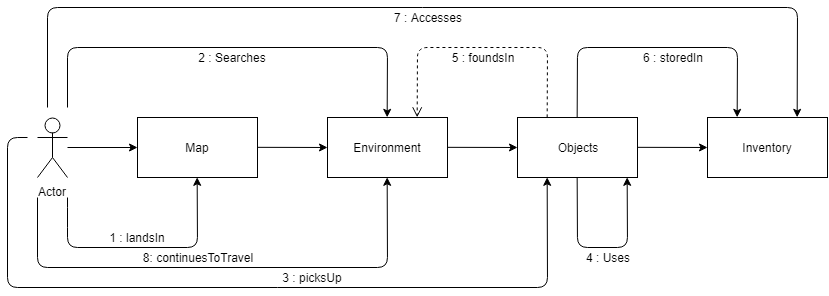

The diagram above was exported from draw.io. Its source (the exported page's mxGraphModel, read from the mxfile embedded in the PNG):
<mxGraphModel dx="1162" dy="596" grid="1" gridSize="10" guides="1" tooltips="1" connect="1" arrows="1" fold="1" page="1" pageScale="1" pageWidth="850" pageHeight="1100" math="0" shadow="0">
  <root>
    <mxCell id="0" />
    <mxCell id="1" parent="0" />
    <mxCell id="pv89cJdH4lAc-G9xUccl-1" value="Actor" style="shape=umlActor;verticalLabelPosition=bottom;labelBackgroundColor=#ffffff;verticalAlign=top;html=1;outlineConnect=0;" parent="1" vertex="1">
      <mxGeometry x="100" y="270" width="30" height="60" as="geometry" />
    </mxCell>
    <mxCell id="pv89cJdH4lAc-G9xUccl-2" value="" style="endArrow=classic;html=1;" parent="1" edge="1">
      <mxGeometry width="50" height="50" relative="1" as="geometry">
        <mxPoint x="130" y="300" as="sourcePoint" />
        <mxPoint x="200" y="300" as="targetPoint" />
      </mxGeometry>
    </mxCell>
    <mxCell id="pv89cJdH4lAc-G9xUccl-3" value="" style="rounded=0;whiteSpace=wrap;html=1;" parent="1" vertex="1">
      <mxGeometry x="200" y="270" width="120" height="60" as="geometry" />
    </mxCell>
    <mxCell id="pv89cJdH4lAc-G9xUccl-4" value="Map&lt;br&gt;" style="text;html=1;strokeColor=none;fillColor=none;align=center;verticalAlign=middle;whiteSpace=wrap;rounded=0;" parent="1" vertex="1">
      <mxGeometry x="240" y="290" width="40" height="20" as="geometry" />
    </mxCell>
    <mxCell id="pv89cJdH4lAc-G9xUccl-5" value="" style="endArrow=classic;html=1;exitX=1;exitY=0.5;exitDx=0;exitDy=0;" parent="1" source="pv89cJdH4lAc-G9xUccl-3" edge="1">
      <mxGeometry width="50" height="50" relative="1" as="geometry">
        <mxPoint x="375" y="325" as="sourcePoint" />
        <mxPoint x="390" y="300" as="targetPoint" />
      </mxGeometry>
    </mxCell>
    <mxCell id="pv89cJdH4lAc-G9xUccl-6" value="" style="rounded=0;whiteSpace=wrap;html=1;" parent="1" vertex="1">
      <mxGeometry x="390" y="270" width="120" height="60" as="geometry" />
    </mxCell>
    <mxCell id="pv89cJdH4lAc-G9xUccl-7" value="Environment" style="text;html=1;strokeColor=none;fillColor=none;align=center;verticalAlign=middle;whiteSpace=wrap;rounded=0;" parent="1" vertex="1">
      <mxGeometry x="430" y="290" width="40" height="20" as="geometry" />
    </mxCell>
    <mxCell id="pv89cJdH4lAc-G9xUccl-8" value="" style="endArrow=classic;html=1;exitX=1;exitY=0.5;exitDx=0;exitDy=0;" parent="1" source="pv89cJdH4lAc-G9xUccl-6" edge="1">
      <mxGeometry width="50" height="50" relative="1" as="geometry">
        <mxPoint x="580" y="335" as="sourcePoint" />
        <mxPoint x="580" y="300" as="targetPoint" />
      </mxGeometry>
    </mxCell>
    <mxCell id="pv89cJdH4lAc-G9xUccl-9" value="" style="rounded=0;whiteSpace=wrap;html=1;" parent="1" vertex="1">
      <mxGeometry x="580" y="270" width="120" height="60" as="geometry" />
    </mxCell>
    <mxCell id="pv89cJdH4lAc-G9xUccl-10" value="Objects" style="text;html=1;strokeColor=none;fillColor=none;align=center;verticalAlign=middle;whiteSpace=wrap;rounded=0;" parent="1" vertex="1">
      <mxGeometry x="620" y="290" width="40" height="20" as="geometry" />
    </mxCell>
    <mxCell id="pv89cJdH4lAc-G9xUccl-11" value="" style="endArrow=classic;html=1;exitX=1;exitY=0.5;exitDx=0;exitDy=0;" parent="1" source="pv89cJdH4lAc-G9xUccl-9" edge="1">
      <mxGeometry width="50" height="50" relative="1" as="geometry">
        <mxPoint x="740" y="315" as="sourcePoint" />
        <mxPoint x="770" y="300" as="targetPoint" />
      </mxGeometry>
    </mxCell>
    <mxCell id="pv89cJdH4lAc-G9xUccl-12" value="" style="rounded=0;whiteSpace=wrap;html=1;" parent="1" vertex="1">
      <mxGeometry x="770" y="270" width="120" height="60" as="geometry" />
    </mxCell>
    <mxCell id="pv89cJdH4lAc-G9xUccl-13" value="Inventory" style="text;html=1;strokeColor=none;fillColor=none;align=center;verticalAlign=middle;whiteSpace=wrap;rounded=0;" parent="1" vertex="1">
      <mxGeometry x="810" y="290" width="40" height="20" as="geometry" />
    </mxCell>
    <mxCell id="z56x_Or93LSMFg_qMSPe-1" value="" style="endArrow=classic;html=1;entryX=0.5;entryY=1;entryDx=0;entryDy=0;" edge="1" parent="1" target="pv89cJdH4lAc-G9xUccl-3">
      <mxGeometry width="50" height="50" relative="1" as="geometry">
        <mxPoint x="130" y="350" as="sourcePoint" />
        <mxPoint x="270" y="360" as="targetPoint" />
        <Array as="points">
          <mxPoint x="130" y="370" />
          <mxPoint x="130" y="400" />
          <mxPoint x="260" y="400" />
        </Array>
      </mxGeometry>
    </mxCell>
    <mxCell id="z56x_Or93LSMFg_qMSPe-2" value="" style="endArrow=classic;html=1;entryX=0.5;entryY=0;entryDx=0;entryDy=0;" edge="1" parent="1" target="pv89cJdH4lAc-G9xUccl-6">
      <mxGeometry width="50" height="50" relative="1" as="geometry">
        <mxPoint x="130" y="260" as="sourcePoint" />
        <mxPoint x="460" y="200" as="targetPoint" />
        <Array as="points">
          <mxPoint x="130" y="200" />
          <mxPoint x="450" y="200" />
        </Array>
      </mxGeometry>
    </mxCell>
    <mxCell id="z56x_Or93LSMFg_qMSPe-4" value="" style="endArrow=classic;html=1;entryX=0.25;entryY=1;entryDx=0;entryDy=0;" edge="1" parent="1" target="pv89cJdH4lAc-G9xUccl-9">
      <mxGeometry width="50" height="50" relative="1" as="geometry">
        <mxPoint x="90" y="290" as="sourcePoint" />
        <mxPoint x="380" y="440" as="targetPoint" />
        <Array as="points">
          <mxPoint x="70" y="290" />
          <mxPoint x="70" y="440" />
          <mxPoint x="610" y="440" />
        </Array>
      </mxGeometry>
    </mxCell>
    <mxCell id="z56x_Or93LSMFg_qMSPe-5" value="" style="endArrow=classic;html=1;exitX=0.5;exitY=0;exitDx=0;exitDy=0;entryX=0.25;entryY=0;entryDx=0;entryDy=0;" edge="1" parent="1" source="pv89cJdH4lAc-G9xUccl-9" target="pv89cJdH4lAc-G9xUccl-12">
      <mxGeometry width="50" height="50" relative="1" as="geometry">
        <mxPoint x="710" y="230" as="sourcePoint" />
        <mxPoint x="760" y="180" as="targetPoint" />
        <Array as="points">
          <mxPoint x="640" y="200" />
          <mxPoint x="800" y="200" />
        </Array>
      </mxGeometry>
    </mxCell>
    <mxCell id="z56x_Or93LSMFg_qMSPe-9" value="" style="html=1;verticalAlign=bottom;endArrow=open;dashed=1;endSize=8;exitX=0.25;exitY=0;exitDx=0;exitDy=0;entryX=0.75;entryY=0;entryDx=0;entryDy=0;" edge="1" source="pv89cJdH4lAc-G9xUccl-9" parent="1" target="pv89cJdH4lAc-G9xUccl-6">
      <mxGeometry relative="1" as="geometry">
        <mxPoint x="510" y="150" as="targetPoint" />
        <mxPoint x="580" y="150" as="sourcePoint" />
        <Array as="points">
          <mxPoint x="610" y="200" />
          <mxPoint x="480" y="200" />
        </Array>
      </mxGeometry>
    </mxCell>
    <mxCell id="z56x_Or93LSMFg_qMSPe-10" value="" style="endArrow=classic;html=1;entryX=0.75;entryY=0;entryDx=0;entryDy=0;" edge="1" parent="1" target="pv89cJdH4lAc-G9xUccl-12">
      <mxGeometry width="50" height="50" relative="1" as="geometry">
        <mxPoint x="110" y="260" as="sourcePoint" />
        <mxPoint x="870" y="160" as="targetPoint" />
        <Array as="points">
          <mxPoint x="110" y="160" />
          <mxPoint x="860" y="160" />
        </Array>
      </mxGeometry>
    </mxCell>
    <mxCell id="z56x_Or93LSMFg_qMSPe-11" value="" style="endArrow=classic;html=1;entryX=0.5;entryY=1;entryDx=0;entryDy=0;" edge="1" parent="1" target="pv89cJdH4lAc-G9xUccl-6">
      <mxGeometry width="50" height="50" relative="1" as="geometry">
        <mxPoint x="100" y="350" as="sourcePoint" />
        <mxPoint x="110" y="470" as="targetPoint" />
        <Array as="points">
          <mxPoint x="100" y="420" />
          <mxPoint x="450" y="420" />
        </Array>
      </mxGeometry>
    </mxCell>
    <mxCell id="z56x_Or93LSMFg_qMSPe-12" value="1 : landsIn" style="text;html=1;strokeColor=none;fillColor=none;align=center;verticalAlign=middle;whiteSpace=wrap;rounded=0;" vertex="1" parent="1">
      <mxGeometry x="170" y="380" width="60" height="20" as="geometry" />
    </mxCell>
    <mxCell id="z56x_Or93LSMFg_qMSPe-13" value="2 : Searches" style="text;html=1;strokeColor=none;fillColor=none;align=center;verticalAlign=middle;whiteSpace=wrap;rounded=0;" vertex="1" parent="1">
      <mxGeometry x="260" y="200" width="70" height="20" as="geometry" />
    </mxCell>
    <mxCell id="z56x_Or93LSMFg_qMSPe-14" value="3 : picksUp" style="text;html=1;strokeColor=none;fillColor=none;align=center;verticalAlign=middle;whiteSpace=wrap;rounded=0;" vertex="1" parent="1">
      <mxGeometry x="340" y="420" width="70" height="20" as="geometry" />
    </mxCell>
    <mxCell id="z56x_Or93LSMFg_qMSPe-15" value="" style="endArrow=classic;html=1;exitX=0.5;exitY=1;exitDx=0;exitDy=0;entryX=0.917;entryY=0.997;entryDx=0;entryDy=0;entryPerimeter=0;" edge="1" parent="1" source="pv89cJdH4lAc-G9xUccl-9" target="pv89cJdH4lAc-G9xUccl-9">
      <mxGeometry width="50" height="50" relative="1" as="geometry">
        <mxPoint x="640" y="499.83333333333337" as="sourcePoint" />
        <mxPoint x="720" y="390" as="targetPoint" />
        <Array as="points">
          <mxPoint x="640" y="400" />
          <mxPoint x="690" y="400" />
        </Array>
      </mxGeometry>
    </mxCell>
    <mxCell id="z56x_Or93LSMFg_qMSPe-16" value="4 : Uses" style="text;html=1;strokeColor=none;fillColor=none;align=center;verticalAlign=middle;whiteSpace=wrap;rounded=0;" vertex="1" parent="1">
      <mxGeometry x="640" y="400" width="60" height="20" as="geometry" />
    </mxCell>
    <mxCell id="z56x_Or93LSMFg_qMSPe-17" value="5 : foundsIn" style="text;html=1;strokeColor=none;fillColor=none;align=center;verticalAlign=middle;whiteSpace=wrap;rounded=0;" vertex="1" parent="1">
      <mxGeometry x="510" y="200" width="70" height="20" as="geometry" />
    </mxCell>
    <mxCell id="z56x_Or93LSMFg_qMSPe-18" value="6 : storedIn" style="text;html=1;strokeColor=none;fillColor=none;align=center;verticalAlign=middle;whiteSpace=wrap;rounded=0;" vertex="1" parent="1">
      <mxGeometry x="700" y="200" width="70" height="20" as="geometry" />
    </mxCell>
    <mxCell id="z56x_Or93LSMFg_qMSPe-19" value="7 : Accesses" style="text;html=1;strokeColor=none;fillColor=none;align=center;verticalAlign=middle;whiteSpace=wrap;rounded=0;" vertex="1" parent="1">
      <mxGeometry x="450" y="160" width="80" height="20" as="geometry" />
    </mxCell>
    <mxCell id="z56x_Or93LSMFg_qMSPe-20" value="8: continuesToTravel" style="text;html=1;strokeColor=none;fillColor=none;align=center;verticalAlign=middle;whiteSpace=wrap;rounded=0;" vertex="1" parent="1">
      <mxGeometry x="200" y="400" width="120" height="20" as="geometry" />
    </mxCell>
  </root>
</mxGraphModel>